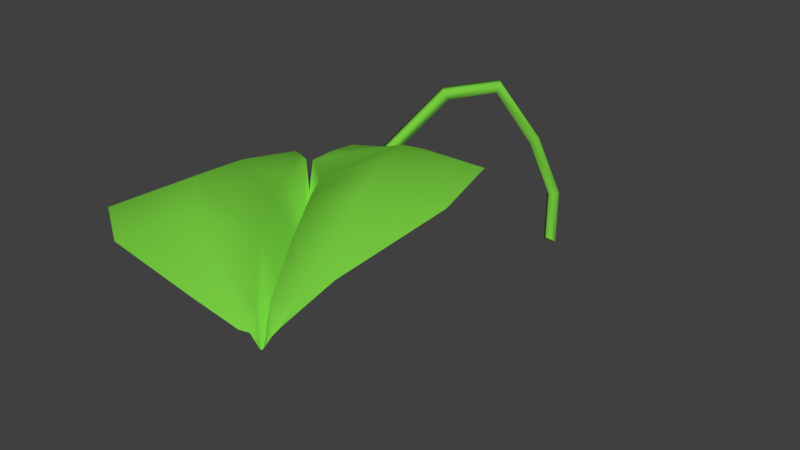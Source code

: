 # Source: lisc1.blend  (saved by Blender 2.79.0; exported with 4.5.12 LTS)
import bpy
from mathutils import Matrix  # noqa: F401  (used for matrix-valued properties, if any)

bpy.ops.wm.read_factory_settings(use_empty=True)
scene = bpy.context.scene
scene.name = 'Scene'

# ---- collections
col_collection_1 = bpy.data.collections.new('Collection 1'); scene.collection.children.link(col_collection_1)

# ---- materials (node trees are filled in below, after node groups)
mat_zielen_003 = bpy.data.materials.new('Zielen.003')
mat_zielen_003.alpha_threshold = 0.0
mat_zielen_003.roughness = 0.5

# ---- material node trees
mat_zielen_003.use_nodes = True; mat_zielen_003.node_tree.nodes.clear()
_N = mat_zielen_003.node_tree.nodes; _L = mat_zielen_003.node_tree.links
n0 = _N.new('ShaderNodeOutputMaterial'); n0.name = 'Material Output'; n0.location = (300, 300)
n1 = _N.new('ShaderNodeBsdfDiffuse'); n1.name = 'Diffuse BSDF'; n1.location = (10, 300)
n1.inputs[0].default_value = (0.1829, 0.6038, 0.05178, 1.0)
_L.new(n1.outputs[0], n0.inputs[0])
n0.is_active_output = True

# ---- world
world_world = bpy.data.worlds.new('World'); scene.world = world_world
world_world.color = (0.05088, 0.05088, 0.05088)
world_world.use_sun_shadow = False
world_world.sun_shadow_jitter_overblur = 0.0
world_world.cycles.sampling_method = 'MANUAL'

# ---- meshes
me_cubeziercurve_016 = bpy.data.meshes.new('CUBezierCurve.016')
me_cubeziercurve_016.from_pydata([(-0.5753, -0.09921, 0.05539), (-0.4967, -0.2003, -0.05598), (-0.5645, -0.1119, -0.184), (-0.6431, -0.01086, -0.07266), (0.2288, 0.07331, 0.1536), (0.2475, -0.04737, 0.0358), (0.274, 0.07182, -0.08206), (0.2554, 0.1925, 0.0358), (1.235, -0.2235, 0.4204), (1.229, -0.3391, 0.2963), (1.308, -0.2308, 0.1919), (1.314, -0.1153, 0.3161), (2.187, -0.7212, 0.7944), (2.187, -0.8412, 0.6743), (2.342, -0.7922, 0.6252), (2.342, -0.6722, 0.7452), (2.068, -1.227, 1.388), (2.067, -1.351, 1.272), (2.219, -1.404, 1.328), (2.219, -1.279, 1.444), (1.082, -1.921, 2.057), (1.12, -1.998, 1.911), (1.245, -2.083, 1.988), (1.207, -2.006, 2.134), (0.6224, -2.778, 1.996), (0.7125, -2.746, 1.856), (0.8535, -2.798, 1.935), (0.7634, -2.83, 2.075), (0.8546, -3.989, 1.257), (0.9442, -3.906, 1.14), (1.085, -3.926, 1.232), (0.9953, -4.009, 1.35), (1.304, -5.195, 0.6754), (1.405, -5.129, 0.5905), (1.54, -5.138, 0.662), (1.445, -5.191, 0.7483), (1.958, -5.419, 0.5267), (1.956, -5.413, 0.5237), (1.956, -5.41, 0.5295), (1.957, -5.416, 0.5325), (2.196, -3.974, 1.013), (2.059, -4.44, 1.714), (2.534, -4.046, -0.3773), (2.023, -5.776, 2.228), (2.854, -4.619, -1.796), (2.052, -7.337, 2.299), (2.743, -5.644, -1.989), (2.076, -7.904, 1.416), (2.249, -7.09, -1.536), (1.93, -8.026, -0.1222), (1.851, -7.721, -1.302), (1.772, -7.996, -0.8864), (1.541, -7.881, -1.124), (1.784, -5.604, 0.4341), (1.667, -7.69, -0.9929), (1.841, -6.121, 0.102), (1.965, -5.177, 0.7213), (1.789, -6.918, -0.435), (1.725, -7.806, -1.219), (2.752, -4.518, -0.3928), (2.086, -7.402, -1.273), (2.934, -5.306, -0.7337), (2.303, -4.536, 0.9094), (2.807, -6.215, -1.106), (1.757, -7.944, -1.01), (2.39, -5.645, 1.506), (1.954, -7.869, -0.5652), (2.535, -6.665, 1.315), (2.236, -4.768, 1.26), (2.473, -7.345, 0.5965), (1.557, -7.893, -1.102), (2.333, -5.71, 0.677), (1.961, -7.725, -0.9055), (2.39, -6.227, 0.345), (2.389, -5.098, 0.8326), (2.336, -7.001, -0.2272), (1.567, -7.865, -1.144), (2.376, -5.429, 0.261), (2.059, -7.628, -1.048), (2.433, -5.946, -0.07101), (2.382, -5.039, 0.7679), (2.364, -6.767, -0.5727)], [], [(0, 4, 7, 3), (1, 5, 4, 0), (2, 6, 5, 1), (3, 7, 6, 2), (4, 8, 11, 7), (5, 9, 8, 4), (6, 10, 9, 5), (7, 11, 10, 6), (8, 12, 15, 11), (9, 13, 12, 8), (10, 14, 13, 9), (11, 15, 14, 10), (12, 16, 19, 15), (13, 17, 16, 12), (14, 18, 17, 13), (15, 19, 18, 14), (16, 20, 23, 19), (17, 21, 20, 16), (18, 22, 21, 17), (19, 23, 22, 18), (20, 24, 27, 23), (21, 25, 24, 20), (22, 26, 25, 21), (23, 27, 26, 22), (24, 28, 31, 27), (25, 29, 28, 24), (26, 30, 29, 25), (27, 31, 30, 26), (28, 32, 35, 31), (29, 33, 32, 28), (30, 34, 33, 29), (31, 35, 34, 30), (32, 36, 39, 35), (33, 37, 36, 32), (34, 38, 37, 33), (35, 39, 38, 34), (62, 59, 42, 40), (59, 61, 44, 42), (61, 63, 46, 44), (63, 60, 48, 46), (60, 58, 50, 48), (72, 70, 52, 54), (75, 72, 54, 57), (73, 75, 57, 55), (71, 73, 55, 53), (74, 71, 53, 56), (78, 76, 58, 60), (81, 78, 60, 63), (79, 81, 63, 61), (77, 79, 61, 59), (80, 77, 59, 62), (41, 43, 65, 68), (43, 45, 67, 65), (45, 47, 69, 67), (47, 49, 66, 69), (49, 51, 64, 66), (68, 65, 71, 74), (65, 67, 73, 71), (67, 69, 75, 73), (69, 66, 72, 75), (66, 64, 70, 72), (56, 53, 77, 80), (53, 55, 79, 77), (55, 57, 81, 79), (57, 54, 78, 81), (54, 52, 76, 78)])
me_cubeziercurve_016.polygons.foreach_set('use_smooth', [True] * 66)
me_cubeziercurve_016.materials.append(mat_zielen_003)
me_cubeziercurve_016.use_remesh_preserve_volume = False
me_cubeziercurve_016.use_remesh_preserve_attributes = False
me_cubeziercurve_016.use_mirror_vertex_groups = False
me_cubeziercurve_016.auto_texspace = False
me_cubeziercurve_016.update()

# ---- objects
ob_beziercurve_016 = bpy.data.objects.new('BezierCurve.016', me_cubeziercurve_016)

# ---- transforms, parenting, visibility, modifiers, constraints
ob_beziercurve_016.location = (0.0, 0.0, 0.0)
ob_beziercurve_016.rotation_euler = (0.0, -1.571, 0.0)
ob_beziercurve_016.lineart.crease_threshold = 0.0

# ---- collection membership
col_collection_1.objects.link(ob_beziercurve_016)

# ---- scene / render settings (as saved in the file)
scene.frame_start = 1; scene.frame_end = 250; scene.frame_set(1)
scene.render.engine = 'CYCLES'
scene.render.resolution_percentage = 50
scene.render.dither_intensity = 0.0
scene.cycles.use_denoising = False
scene.cycles.samples = 128
scene.cycles.sampling_pattern = 'TABULATED_SOBOL'
scene.cycles.use_adaptive_sampling = False
scene.cycles.use_light_tree = False
scene.cycles.blur_glossy = 0.0
scene.cycles.sample_clamp_indirect = 0.0
scene.view_settings.view_transform = 'Standard'
bpy.context.view_layer.update()

# ---- added for rendering (the .blend has no active camera and no usable light): camera, sun
cam_auto = bpy.data.cameras.new('AutoCamera')
cam_auto.lens = 50.0
cam_auto.sensor_width = 36.0
cam_auto.clip_end = 1000.0
ob_auto_camera = bpy.data.objects.new('AutoCamera', cam_auto)
scene.collection.objects.link(ob_auto_camera)
ob_auto_camera.location = (9.03847, -14.9492, 8.50045)
ob_auto_camera.rotation_euler = (1.09748, -7.21219e-08, 0.694738)
scene.camera = ob_auto_camera
light_auto_sun = bpy.data.lights.new('AutoSun', 'SUN')
light_auto_sun.energy = 3.0
light_auto_sun.angle = 0.0523599
ob_auto_sun = bpy.data.objects.new('AutoSun', light_auto_sun)
scene.collection.objects.link(ob_auto_sun)
ob_auto_sun.rotation_euler = (0.872665, 0.174533, 0.523599)
bpy.context.view_layer.update()
